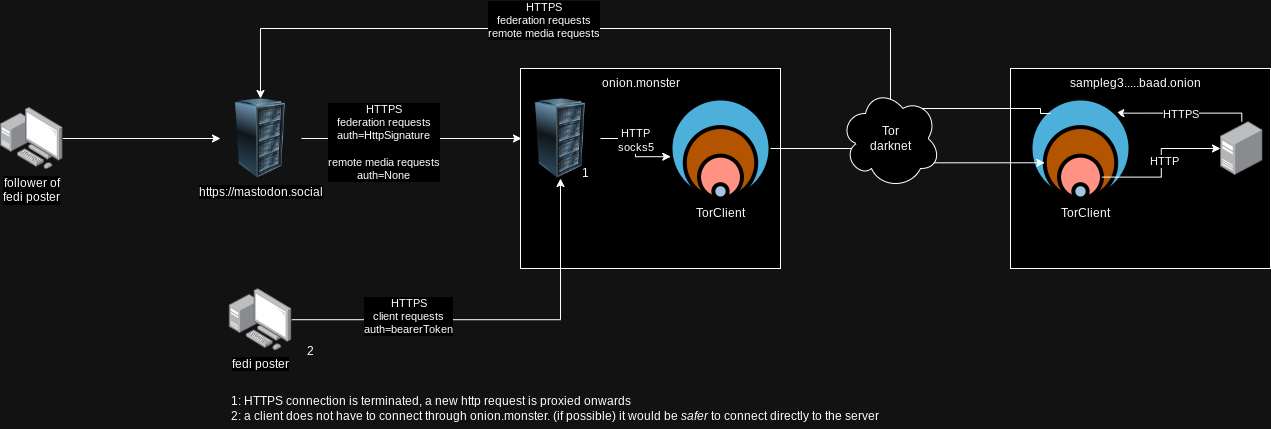

The diagram above was exported from draw.io. Its source (the exported page's mxGraphModel, read from the mxfile embedded in the PNG):
<mxGraphModel dx="2924" dy="1872" grid="1" gridSize="10" guides="1" tooltips="1" connect="1" arrows="1" fold="1" page="1" pageScale="1" pageWidth="850" pageHeight="1100" math="0" shadow="0">
  <root>
    <mxCell id="0" />
    <mxCell id="1" parent="0" />
    <mxCell id="uz5UXo7j4rjSOGF0GfQt-38" value="" style="rounded=0;whiteSpace=wrap;html=1;" vertex="1" parent="1">
      <mxGeometry x="810" y="30" width="260" height="200" as="geometry" />
    </mxCell>
    <mxCell id="uz5UXo7j4rjSOGF0GfQt-37" value="" style="rounded=0;whiteSpace=wrap;html=1;" vertex="1" parent="1">
      <mxGeometry x="320" y="30" width="260" height="200" as="geometry" />
    </mxCell>
    <mxCell id="uz5UXo7j4rjSOGF0GfQt-16" value="" style="group" vertex="1" connectable="0" parent="1">
      <mxGeometry x="470" y="60" width="100" height="100" as="geometry" />
    </mxCell>
    <mxCell id="uz5UXo7j4rjSOGF0GfQt-12" value="" style="ellipse;html=1;strokeWidth=4;fillColor=#10739E;strokeColor=#ffffff;shadow=0;fontSize=10;fontColor=#FFFFFF;align=center;fontStyle=0;whiteSpace=wrap;spacing=10;" vertex="1" parent="uz5UXo7j4rjSOGF0GfQt-16">
      <mxGeometry width="100" height="100" as="geometry" />
    </mxCell>
    <mxCell id="uz5UXo7j4rjSOGF0GfQt-13" value="" style="ellipse;html=1;strokeWidth=4;fillColor=#F2931E;strokeColor=#ffffff;shadow=0;fontSize=10;fontColor=#FFFFFF;align=center;fontStyle=0;whiteSpace=wrap;spacing=10;" vertex="1" parent="uz5UXo7j4rjSOGF0GfQt-16">
      <mxGeometry x="14.285714285714288" y="28.571428571428577" width="71.42857142857143" height="71.42857142857144" as="geometry" />
    </mxCell>
    <mxCell id="uz5UXo7j4rjSOGF0GfQt-14" value="" style="ellipse;html=1;strokeWidth=4;fillColor=#AE4132;strokeColor=#ffffff;shadow=0;fontSize=10;fontColor=#FFFFFF;align=center;fontStyle=0;whiteSpace=wrap;spacing=10;" vertex="1" parent="uz5UXo7j4rjSOGF0GfQt-16">
      <mxGeometry x="28.571428571428577" y="57.14285714285715" width="42.85714285714286" height="42.857142857142854" as="geometry" />
    </mxCell>
    <mxCell id="uz5UXo7j4rjSOGF0GfQt-15" value="" style="ellipse;html=1;strokeWidth=4;fillColor=#23445D;strokeColor=#ffffff;shadow=0;fontSize=10;fontColor=#FFFFFF;align=center;fontStyle=0;whiteSpace=wrap;spacing=10;" vertex="1" parent="uz5UXo7j4rjSOGF0GfQt-16">
      <mxGeometry x="42.85714285714286" y="85.71428571428571" width="14.285714285714288" height="14.285714285714288" as="geometry" />
    </mxCell>
    <mxCell id="uz5UXo7j4rjSOGF0GfQt-26" style="edgeStyle=orthogonalEdgeStyle;rounded=0;orthogonalLoop=1;jettySize=auto;html=1;" edge="1" parent="1" source="uz5UXo7j4rjSOGF0GfQt-18" target="uz5UXo7j4rjSOGF0GfQt-20">
      <mxGeometry relative="1" as="geometry" />
    </mxCell>
    <mxCell id="uz5UXo7j4rjSOGF0GfQt-27" value="HTTPS&lt;br&gt;client requests&lt;br&gt;auth=bearerToken" style="edgeLabel;html=1;align=center;verticalAlign=middle;resizable=0;points=[];" vertex="1" connectable="0" parent="uz5UXo7j4rjSOGF0GfQt-26">
      <mxGeometry x="-0.436" y="4" relative="1" as="geometry">
        <mxPoint as="offset" />
      </mxGeometry>
    </mxCell>
    <mxCell id="uz5UXo7j4rjSOGF0GfQt-18" value="fedi poster" style="image;points=[];aspect=fixed;html=1;align=center;shadow=0;dashed=0;image=img/lib/allied_telesis/computer_and_terminals/Personal_Computer_with_Server.svg;" vertex="1" parent="1">
      <mxGeometry x="28.80000000000001" y="250" width="62.400000000000006" height="62.400000000000006" as="geometry" />
    </mxCell>
    <mxCell id="uz5UXo7j4rjSOGF0GfQt-22" style="edgeStyle=orthogonalEdgeStyle;rounded=0;orthogonalLoop=1;jettySize=auto;html=1;" edge="1" parent="1">
      <mxGeometry relative="1" as="geometry">
        <mxPoint x="101" y="100" as="sourcePoint" />
        <mxPoint x="321" y="100" as="targetPoint" />
      </mxGeometry>
    </mxCell>
    <mxCell id="uz5UXo7j4rjSOGF0GfQt-23" value="HTTPS&lt;br&gt;federation requests&lt;br&gt;auth=HttpSignature&lt;br&gt;&lt;br&gt;remote media requests&lt;br&gt;auth=None" style="edgeLabel;html=1;align=center;verticalAlign=middle;resizable=0;points=[];" vertex="1" connectable="0" parent="uz5UXo7j4rjSOGF0GfQt-22">
      <mxGeometry x="-0.2609" y="-3" relative="1" as="geometry">
        <mxPoint as="offset" />
      </mxGeometry>
    </mxCell>
    <mxCell id="uz5UXo7j4rjSOGF0GfQt-19" value="https://mastodon.social" style="image;html=1;image=img/lib/clip_art/computers/Server_Rack_128x128.png" vertex="1" parent="1">
      <mxGeometry x="20" y="60" width="80" height="80" as="geometry" />
    </mxCell>
    <mxCell id="uz5UXo7j4rjSOGF0GfQt-20" value="" style="image;html=1;image=img/lib/clip_art/computers/Server_Rack_128x128.png" vertex="1" parent="1">
      <mxGeometry x="320" y="60" width="80" height="80" as="geometry" />
    </mxCell>
    <mxCell id="uz5UXo7j4rjSOGF0GfQt-53" style="edgeStyle=orthogonalEdgeStyle;rounded=0;orthogonalLoop=1;jettySize=auto;html=1;entryX=1;entryY=0;entryDx=0;entryDy=0;" edge="1" parent="1" source="uz5UXo7j4rjSOGF0GfQt-21" target="uz5UXo7j4rjSOGF0GfQt-29">
      <mxGeometry relative="1" as="geometry">
        <Array as="points">
          <mxPoint x="1041" y="75" />
        </Array>
      </mxGeometry>
    </mxCell>
    <mxCell id="uz5UXo7j4rjSOGF0GfQt-55" value="HTTPS" style="edgeLabel;html=1;align=center;verticalAlign=middle;resizable=0;points=[];" vertex="1" connectable="0" parent="uz5UXo7j4rjSOGF0GfQt-53">
      <mxGeometry x="0.0376" y="1" relative="1" as="geometry">
        <mxPoint as="offset" />
      </mxGeometry>
    </mxCell>
    <mxCell id="uz5UXo7j4rjSOGF0GfQt-21" value="" style="image;points=[];aspect=fixed;html=1;align=center;shadow=0;dashed=0;image=img/lib/allied_telesis/computer_and_terminals/Server_Desktop.svg;" vertex="1" parent="1">
      <mxGeometry x="1020" y="83" width="42.599999999999994" height="54" as="geometry" />
    </mxCell>
    <mxCell id="uz5UXo7j4rjSOGF0GfQt-24" style="edgeStyle=orthogonalEdgeStyle;rounded=0;orthogonalLoop=1;jettySize=auto;html=1;entryX=0.003;entryY=0.582;entryDx=0;entryDy=0;entryPerimeter=0;" edge="1" parent="1" source="uz5UXo7j4rjSOGF0GfQt-20" target="uz5UXo7j4rjSOGF0GfQt-12">
      <mxGeometry relative="1" as="geometry" />
    </mxCell>
    <mxCell id="uz5UXo7j4rjSOGF0GfQt-35" value="HTTP&lt;br&gt;socks5" style="edgeLabel;html=1;align=center;verticalAlign=middle;resizable=0;points=[];" vertex="1" connectable="0" parent="uz5UXo7j4rjSOGF0GfQt-24">
      <mxGeometry x="-0.2233" y="-1" relative="1" as="geometry">
        <mxPoint as="offset" />
      </mxGeometry>
    </mxCell>
    <mxCell id="uz5UXo7j4rjSOGF0GfQt-28" value="" style="group" vertex="1" connectable="0" parent="1">
      <mxGeometry x="830" y="60" width="100" height="100" as="geometry" />
    </mxCell>
    <mxCell id="uz5UXo7j4rjSOGF0GfQt-29" value="" style="ellipse;html=1;strokeWidth=4;fillColor=#10739E;strokeColor=#ffffff;shadow=0;fontSize=10;fontColor=#FFFFFF;align=center;fontStyle=0;whiteSpace=wrap;spacing=10;" vertex="1" parent="uz5UXo7j4rjSOGF0GfQt-28">
      <mxGeometry width="100" height="100" as="geometry" />
    </mxCell>
    <mxCell id="uz5UXo7j4rjSOGF0GfQt-30" value="" style="ellipse;html=1;strokeWidth=4;fillColor=#F2931E;strokeColor=#ffffff;shadow=0;fontSize=10;fontColor=#FFFFFF;align=center;fontStyle=0;whiteSpace=wrap;spacing=10;" vertex="1" parent="uz5UXo7j4rjSOGF0GfQt-28">
      <mxGeometry x="14.285714285714288" y="28.571428571428577" width="71.42857142857143" height="71.42857142857144" as="geometry" />
    </mxCell>
    <mxCell id="uz5UXo7j4rjSOGF0GfQt-31" value="" style="ellipse;html=1;strokeWidth=4;fillColor=#AE4132;strokeColor=#ffffff;shadow=0;fontSize=10;fontColor=#FFFFFF;align=center;fontStyle=0;whiteSpace=wrap;spacing=10;" vertex="1" parent="uz5UXo7j4rjSOGF0GfQt-28">
      <mxGeometry x="28.571428571428577" y="57.14285714285715" width="42.85714285714286" height="42.857142857142854" as="geometry" />
    </mxCell>
    <mxCell id="uz5UXo7j4rjSOGF0GfQt-32" value="" style="ellipse;html=1;strokeWidth=4;fillColor=#23445D;strokeColor=#ffffff;shadow=0;fontSize=10;fontColor=#FFFFFF;align=center;fontStyle=0;whiteSpace=wrap;spacing=10;" vertex="1" parent="uz5UXo7j4rjSOGF0GfQt-28">
      <mxGeometry x="42.85714285714286" y="85.71428571428571" width="14.285714285714288" height="14.285714285714288" as="geometry" />
    </mxCell>
    <mxCell id="uz5UXo7j4rjSOGF0GfQt-40" value="TorClient" style="text;html=1;align=center;verticalAlign=middle;resizable=0;points=[];autosize=1;strokeColor=none;fillColor=none;" vertex="1" parent="1">
      <mxGeometry x="485" y="160" width="70" height="30" as="geometry" />
    </mxCell>
    <mxCell id="uz5UXo7j4rjSOGF0GfQt-41" value="TorClient" style="text;html=1;align=center;verticalAlign=middle;resizable=0;points=[];autosize=1;strokeColor=none;fillColor=none;" vertex="1" parent="1">
      <mxGeometry x="850" y="160" width="70" height="30" as="geometry" />
    </mxCell>
    <mxCell id="uz5UXo7j4rjSOGF0GfQt-43" style="edgeStyle=orthogonalEdgeStyle;rounded=0;orthogonalLoop=1;jettySize=auto;html=1;entryX=0;entryY=0.5;entryDx=0;entryDy=0;" edge="1" parent="1" source="uz5UXo7j4rjSOGF0GfQt-12" target="uz5UXo7j4rjSOGF0GfQt-30">
      <mxGeometry relative="1" as="geometry" />
    </mxCell>
    <mxCell id="uz5UXo7j4rjSOGF0GfQt-47" style="edgeStyle=orthogonalEdgeStyle;rounded=0;orthogonalLoop=1;jettySize=auto;html=1;" edge="1" parent="1" source="uz5UXo7j4rjSOGF0GfQt-31" target="uz5UXo7j4rjSOGF0GfQt-21">
      <mxGeometry relative="1" as="geometry" />
    </mxCell>
    <mxCell id="uz5UXo7j4rjSOGF0GfQt-48" value="HTTP" style="edgeLabel;html=1;align=center;verticalAlign=middle;resizable=0;points=[];" vertex="1" connectable="0" parent="uz5UXo7j4rjSOGF0GfQt-47">
      <mxGeometry x="0.0188" y="-3" relative="1" as="geometry">
        <mxPoint as="offset" />
      </mxGeometry>
    </mxCell>
    <mxCell id="uz5UXo7j4rjSOGF0GfQt-50" value="onion.monster" style="text;html=1;align=center;verticalAlign=middle;resizable=0;points=[];autosize=1;strokeColor=none;fillColor=none;" vertex="1" parent="1">
      <mxGeometry x="390" y="30" width="100" height="30" as="geometry" />
    </mxCell>
    <mxCell id="uz5UXo7j4rjSOGF0GfQt-51" value="&lt;div&gt;&lt;span style=&quot;background-color: initial;&quot;&gt;sampleg3.....baad.onion&lt;/span&gt;&lt;br&gt;&lt;/div&gt;" style="text;html=1;align=center;verticalAlign=middle;resizable=0;points=[];autosize=1;strokeColor=none;fillColor=none;" vertex="1" parent="1">
      <mxGeometry x="860" y="30" width="150" height="30" as="geometry" />
    </mxCell>
    <mxCell id="uz5UXo7j4rjSOGF0GfQt-54" style="edgeStyle=orthogonalEdgeStyle;rounded=0;orthogonalLoop=1;jettySize=auto;html=1;entryX=0.5;entryY=0;entryDx=0;entryDy=0;" edge="1" parent="1" target="uz5UXo7j4rjSOGF0GfQt-19">
      <mxGeometry relative="1" as="geometry">
        <mxPoint x="850" y="75" as="sourcePoint" />
        <Array as="points">
          <mxPoint x="840" y="75" />
          <mxPoint x="840" y="70" />
          <mxPoint x="690" y="70" />
          <mxPoint x="690" y="-10" />
          <mxPoint x="60" y="-10" />
        </Array>
      </mxGeometry>
    </mxCell>
    <mxCell id="uz5UXo7j4rjSOGF0GfQt-56" value="HTTPS&lt;br&gt;federation requests&lt;br&gt;remote media requests" style="edgeLabel;html=1;align=center;verticalAlign=middle;resizable=0;points=[];" vertex="1" connectable="0" parent="uz5UXo7j4rjSOGF0GfQt-54">
      <mxGeometry x="0.255" y="-9" relative="1" as="geometry">
        <mxPoint as="offset" />
      </mxGeometry>
    </mxCell>
    <mxCell id="uz5UXo7j4rjSOGF0GfQt-42" value="Tor&lt;br&gt;darknet" style="ellipse;shape=cloud;whiteSpace=wrap;html=1;align=center;" vertex="1" parent="1">
      <mxGeometry x="640" y="50" width="100" height="100" as="geometry" />
    </mxCell>
    <mxCell id="uz5UXo7j4rjSOGF0GfQt-57" value="1" style="text;html=1;align=center;verticalAlign=middle;resizable=0;points=[];autosize=1;strokeColor=none;fillColor=none;" vertex="1" parent="1">
      <mxGeometry x="370" y="120" width="30" height="30" as="geometry" />
    </mxCell>
    <mxCell id="uz5UXo7j4rjSOGF0GfQt-58" value="1: HTTPS connection is terminated, a new http request is proxied onwards&lt;br&gt;&lt;div style=&quot;&quot;&gt;&lt;span style=&quot;background-color: initial;&quot;&gt;2: a client does not have to connect through onion.monster. (if possible) it would be &lt;i&gt;safer&lt;/i&gt;&amp;nbsp;to connect directly to the server&lt;/span&gt;&lt;/div&gt;" style="text;html=1;align=left;verticalAlign=middle;resizable=0;points=[];autosize=1;strokeColor=none;fillColor=none;" vertex="1" parent="1">
      <mxGeometry x="28.799999999999997" y="350" width="670" height="40" as="geometry" />
    </mxCell>
    <mxCell id="uz5UXo7j4rjSOGF0GfQt-59" value="2" style="text;html=1;align=center;verticalAlign=middle;resizable=0;points=[];autosize=1;strokeColor=none;fillColor=none;" vertex="1" parent="1">
      <mxGeometry x="95" y="298" width="30" height="30" as="geometry" />
    </mxCell>
    <mxCell id="uz5UXo7j4rjSOGF0GfQt-61" style="edgeStyle=orthogonalEdgeStyle;rounded=0;orthogonalLoop=1;jettySize=auto;html=1;" edge="1" parent="1" source="uz5UXo7j4rjSOGF0GfQt-60" target="uz5UXo7j4rjSOGF0GfQt-19">
      <mxGeometry relative="1" as="geometry" />
    </mxCell>
    <mxCell id="uz5UXo7j4rjSOGF0GfQt-60" value="follower of&lt;br&gt;fedi poster" style="image;points=[];aspect=fixed;html=1;align=center;shadow=0;dashed=0;image=img/lib/allied_telesis/computer_and_terminals/Personal_Computer_with_Server.svg;" vertex="1" parent="1">
      <mxGeometry x="-200" y="68.80000000000001" width="62.400000000000006" height="62.400000000000006" as="geometry" />
    </mxCell>
  </root>
</mxGraphModel>